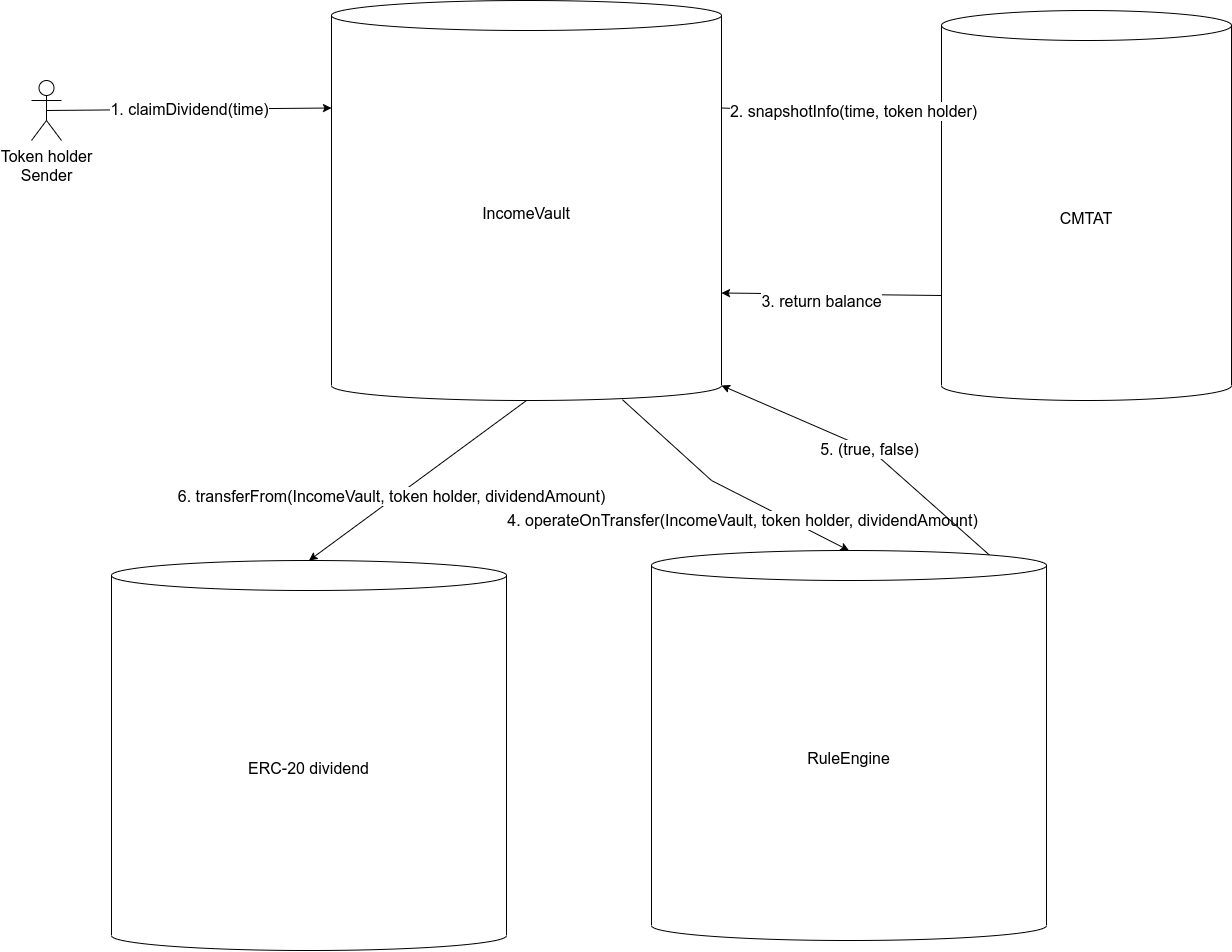

The diagram above was exported from draw.io. Its source (the exported page's mxGraphModel, read from the mxfile embedded in the PNG):
<mxGraphModel dx="2031" dy="840" grid="1" gridSize="10" guides="1" tooltips="1" connect="1" arrows="1" fold="1" page="1" pageScale="1" pageWidth="2336" pageHeight="1654" math="0" shadow="0">
  <root>
    <mxCell id="0" />
    <mxCell id="1" parent="0" />
    <mxCell id="pYR6ctR7mZeOf-lk_WkB-1" value="CMTAT" style="shape=cylinder3;whiteSpace=wrap;html=1;boundedLbl=1;backgroundOutline=1;size=15;fontSize=16;" parent="1" vertex="1">
      <mxGeometry x="1110" y="110" width="290" height="390" as="geometry" />
    </mxCell>
    <mxCell id="pYR6ctR7mZeOf-lk_WkB-2" value="IncomeVault" style="shape=cylinder3;whiteSpace=wrap;html=1;boundedLbl=1;backgroundOutline=1;size=15;fontSize=16;" parent="1" vertex="1">
      <mxGeometry x="500" y="100" width="390" height="400" as="geometry" />
    </mxCell>
    <mxCell id="pYR6ctR7mZeOf-lk_WkB-3" value="" style="endArrow=classic;html=1;rounded=0;fontSize=16;exitX=1;exitY=0;exitDx=0;exitDy=107.5;exitPerimeter=0;entryX=0;entryY=0;entryDx=0;entryDy=105;entryPerimeter=0;" parent="1" source="pYR6ctR7mZeOf-lk_WkB-2" target="pYR6ctR7mZeOf-lk_WkB-1" edge="1">
      <mxGeometry width="50" height="50" relative="1" as="geometry">
        <mxPoint x="780" y="250" as="sourcePoint" />
        <mxPoint x="1160" y="238" as="targetPoint" />
      </mxGeometry>
    </mxCell>
    <mxCell id="pYR6ctR7mZeOf-lk_WkB-4" value="2. snapshotInfo(time, token holder)" style="edgeLabel;html=1;align=center;verticalAlign=middle;resizable=0;points=[];fontSize=16;" parent="pYR6ctR7mZeOf-lk_WkB-3" vertex="1" connectable="0">
      <mxGeometry x="0.1847" y="2" relative="1" as="geometry">
        <mxPoint x="1" as="offset" />
      </mxGeometry>
    </mxCell>
    <mxCell id="pYR6ctR7mZeOf-lk_WkB-5" value="" style="endArrow=classic;html=1;rounded=0;fontSize=16;exitX=0;exitY=0;exitDx=0;exitDy=285;exitPerimeter=0;entryX=1;entryY=0;entryDx=0;entryDy=292.5;entryPerimeter=0;" parent="1" source="pYR6ctR7mZeOf-lk_WkB-1" target="pYR6ctR7mZeOf-lk_WkB-2" edge="1">
      <mxGeometry width="50" height="50" relative="1" as="geometry">
        <mxPoint x="710" y="400" as="sourcePoint" />
        <mxPoint x="780" y="340" as="targetPoint" />
      </mxGeometry>
    </mxCell>
    <mxCell id="pYR6ctR7mZeOf-lk_WkB-6" value="3. return balance" style="edgeLabel;html=1;align=center;verticalAlign=middle;resizable=0;points=[];fontSize=16;" parent="pYR6ctR7mZeOf-lk_WkB-5" vertex="1" connectable="0">
      <mxGeometry x="0.0995" y="7" relative="1" as="geometry">
        <mxPoint x="1" as="offset" />
      </mxGeometry>
    </mxCell>
    <mxCell id="pYR6ctR7mZeOf-lk_WkB-8" value="Token holder&lt;br&gt;Sender" style="shape=umlActor;verticalLabelPosition=bottom;verticalAlign=top;html=1;outlineConnect=0;fontSize=16;" parent="1" vertex="1">
      <mxGeometry x="200" y="180" width="30" height="60" as="geometry" />
    </mxCell>
    <mxCell id="pYR6ctR7mZeOf-lk_WkB-9" value="1. claimDividend(time)" style="endArrow=classic;html=1;rounded=0;fontSize=16;entryX=0;entryY=0;entryDx=0;entryDy=107.5;entryPerimeter=0;exitX=0.5;exitY=0.5;exitDx=0;exitDy=0;exitPerimeter=0;" parent="1" source="pYR6ctR7mZeOf-lk_WkB-8" target="pYR6ctR7mZeOf-lk_WkB-2" edge="1">
      <mxGeometry width="50" height="50" relative="1" as="geometry">
        <mxPoint x="310" y="238" as="sourcePoint" />
        <mxPoint x="340" y="220" as="targetPoint" />
      </mxGeometry>
    </mxCell>
    <mxCell id="pYR6ctR7mZeOf-lk_WkB-10" value="RuleEngine" style="shape=cylinder3;whiteSpace=wrap;html=1;boundedLbl=1;backgroundOutline=1;size=15;fontSize=16;" parent="1" vertex="1">
      <mxGeometry x="820" y="650" width="395" height="390" as="geometry" />
    </mxCell>
    <mxCell id="pYR6ctR7mZeOf-lk_WkB-11" value="4. operateOnTransfer(IncomeVault, token holder, dividendAmount)" style="endArrow=classic;html=1;rounded=0;fontSize=16;entryX=0.5;entryY=0;entryDx=0;entryDy=0;entryPerimeter=0;exitX=0.746;exitY=0.998;exitDx=0;exitDy=0;exitPerimeter=0;" parent="1" source="pYR6ctR7mZeOf-lk_WkB-2" target="pYR6ctR7mZeOf-lk_WkB-10" edge="1">
      <mxGeometry x="0.203" y="-22" width="50" height="50" relative="1" as="geometry">
        <mxPoint x="570" y="640" as="sourcePoint" />
        <mxPoint x="645" y="660" as="targetPoint" />
        <Array as="points">
          <mxPoint x="880" y="580" />
        </Array>
        <mxPoint as="offset" />
      </mxGeometry>
    </mxCell>
    <mxCell id="pYR6ctR7mZeOf-lk_WkB-12" value="5. (true, false)" style="endArrow=classic;html=1;rounded=0;fontSize=16;entryX=1;entryY=1;entryDx=0;entryDy=-15;entryPerimeter=0;exitX=0.855;exitY=0;exitDx=0;exitDy=4.35;exitPerimeter=0;" parent="1" source="pYR6ctR7mZeOf-lk_WkB-10" target="pYR6ctR7mZeOf-lk_WkB-2" edge="1">
      <mxGeometry width="50" height="50" relative="1" as="geometry">
        <mxPoint x="800" y="640" as="sourcePoint" />
        <mxPoint x="816" y="520" as="targetPoint" />
        <Array as="points">
          <mxPoint x="1040" y="550" />
        </Array>
      </mxGeometry>
    </mxCell>
    <mxCell id="pYR6ctR7mZeOf-lk_WkB-14" value="ERC-20 dividend" style="shape=cylinder3;whiteSpace=wrap;html=1;boundedLbl=1;backgroundOutline=1;size=15;fontSize=16;" parent="1" vertex="1">
      <mxGeometry x="280" y="660" width="395" height="390" as="geometry" />
    </mxCell>
    <mxCell id="pYR6ctR7mZeOf-lk_WkB-16" value="" style="endArrow=classic;html=1;rounded=0;fontSize=16;exitX=0.5;exitY=1;exitDx=0;exitDy=0;exitPerimeter=0;entryX=0.5;entryY=0;entryDx=0;entryDy=0;entryPerimeter=0;" parent="1" source="pYR6ctR7mZeOf-lk_WkB-2" target="pYR6ctR7mZeOf-lk_WkB-14" edge="1">
      <mxGeometry width="50" height="50" relative="1" as="geometry">
        <mxPoint x="430" y="560" as="sourcePoint" />
        <mxPoint x="480" y="510" as="targetPoint" />
      </mxGeometry>
    </mxCell>
    <mxCell id="pYR6ctR7mZeOf-lk_WkB-17" value="6. transferFrom(IncomeVault, token holder, dividendAmount)" style="edgeLabel;html=1;align=center;verticalAlign=middle;resizable=0;points=[];fontSize=16;" parent="pYR6ctR7mZeOf-lk_WkB-16" vertex="1" connectable="0">
      <mxGeometry x="0.2309" y="-3" relative="1" as="geometry">
        <mxPoint as="offset" />
      </mxGeometry>
    </mxCell>
  </root>
</mxGraphModel>